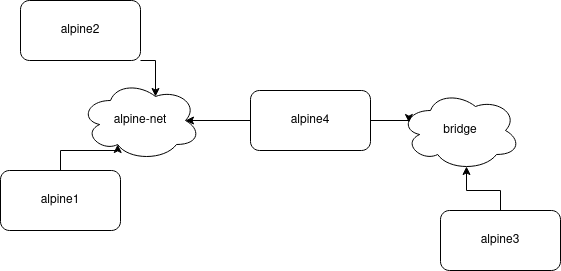

The diagram above was exported from draw.io. Its source (the exported page's mxGraphModel, read from the mxfile embedded in the PNG):
<mxGraphModel dx="796" dy="481" grid="1" gridSize="10" guides="1" tooltips="1" connect="1" arrows="1" fold="1" page="1" pageScale="1" pageWidth="827" pageHeight="1169" math="0" shadow="0">
  <root>
    <mxCell id="0" />
    <mxCell id="1" parent="0" />
    <mxCell id="EsdZe1mMiIOrjK1Fy2Z0-1" value="bridge" style="ellipse;shape=cloud;whiteSpace=wrap;html=1;" vertex="1" parent="1">
      <mxGeometry x="460" y="120" width="120" height="80" as="geometry" />
    </mxCell>
    <mxCell id="EsdZe1mMiIOrjK1Fy2Z0-2" value="alpine-net" style="ellipse;shape=cloud;whiteSpace=wrap;html=1;" vertex="1" parent="1">
      <mxGeometry x="140" y="110" width="120" height="80" as="geometry" />
    </mxCell>
    <mxCell id="EsdZe1mMiIOrjK1Fy2Z0-7" style="edgeStyle=orthogonalEdgeStyle;rounded=0;orthogonalLoop=1;jettySize=auto;html=1;exitX=1;exitY=1;exitDx=0;exitDy=0;entryX=0.625;entryY=0.2;entryDx=0;entryDy=0;entryPerimeter=0;" edge="1" parent="1" source="EsdZe1mMiIOrjK1Fy2Z0-3" target="EsdZe1mMiIOrjK1Fy2Z0-2">
      <mxGeometry relative="1" as="geometry" />
    </mxCell>
    <mxCell id="EsdZe1mMiIOrjK1Fy2Z0-3" value="alpine2" style="rounded=1;whiteSpace=wrap;html=1;" vertex="1" parent="1">
      <mxGeometry x="80" y="30" width="120" height="60" as="geometry" />
    </mxCell>
    <mxCell id="EsdZe1mMiIOrjK1Fy2Z0-8" style="edgeStyle=orthogonalEdgeStyle;rounded=0;orthogonalLoop=1;jettySize=auto;html=1;entryX=0.31;entryY=0.8;entryDx=0;entryDy=0;entryPerimeter=0;" edge="1" parent="1" source="EsdZe1mMiIOrjK1Fy2Z0-4" target="EsdZe1mMiIOrjK1Fy2Z0-2">
      <mxGeometry relative="1" as="geometry" />
    </mxCell>
    <mxCell id="EsdZe1mMiIOrjK1Fy2Z0-4" value="alpine1" style="rounded=1;whiteSpace=wrap;html=1;" vertex="1" parent="1">
      <mxGeometry x="60" y="200" width="120" height="60" as="geometry" />
    </mxCell>
    <mxCell id="EsdZe1mMiIOrjK1Fy2Z0-9" style="edgeStyle=orthogonalEdgeStyle;rounded=0;orthogonalLoop=1;jettySize=auto;html=1;exitX=0;exitY=0.5;exitDx=0;exitDy=0;entryX=0.875;entryY=0.5;entryDx=0;entryDy=0;entryPerimeter=0;" edge="1" parent="1" source="EsdZe1mMiIOrjK1Fy2Z0-5" target="EsdZe1mMiIOrjK1Fy2Z0-2">
      <mxGeometry relative="1" as="geometry" />
    </mxCell>
    <mxCell id="EsdZe1mMiIOrjK1Fy2Z0-10" style="edgeStyle=orthogonalEdgeStyle;rounded=0;orthogonalLoop=1;jettySize=auto;html=1;exitX=1;exitY=0.5;exitDx=0;exitDy=0;entryX=0.07;entryY=0.4;entryDx=0;entryDy=0;entryPerimeter=0;" edge="1" parent="1" source="EsdZe1mMiIOrjK1Fy2Z0-5" target="EsdZe1mMiIOrjK1Fy2Z0-1">
      <mxGeometry relative="1" as="geometry" />
    </mxCell>
    <mxCell id="EsdZe1mMiIOrjK1Fy2Z0-5" value="alpine4" style="rounded=1;whiteSpace=wrap;html=1;" vertex="1" parent="1">
      <mxGeometry x="310" y="120" width="120" height="60" as="geometry" />
    </mxCell>
    <mxCell id="EsdZe1mMiIOrjK1Fy2Z0-11" style="edgeStyle=orthogonalEdgeStyle;rounded=0;orthogonalLoop=1;jettySize=auto;html=1;exitX=0.5;exitY=0;exitDx=0;exitDy=0;entryX=0.55;entryY=0.95;entryDx=0;entryDy=0;entryPerimeter=0;" edge="1" parent="1" source="EsdZe1mMiIOrjK1Fy2Z0-6" target="EsdZe1mMiIOrjK1Fy2Z0-1">
      <mxGeometry relative="1" as="geometry" />
    </mxCell>
    <mxCell id="EsdZe1mMiIOrjK1Fy2Z0-6" value="alpine3" style="rounded=1;whiteSpace=wrap;html=1;" vertex="1" parent="1">
      <mxGeometry x="500" y="240" width="120" height="60" as="geometry" />
    </mxCell>
  </root>
</mxGraphModel>